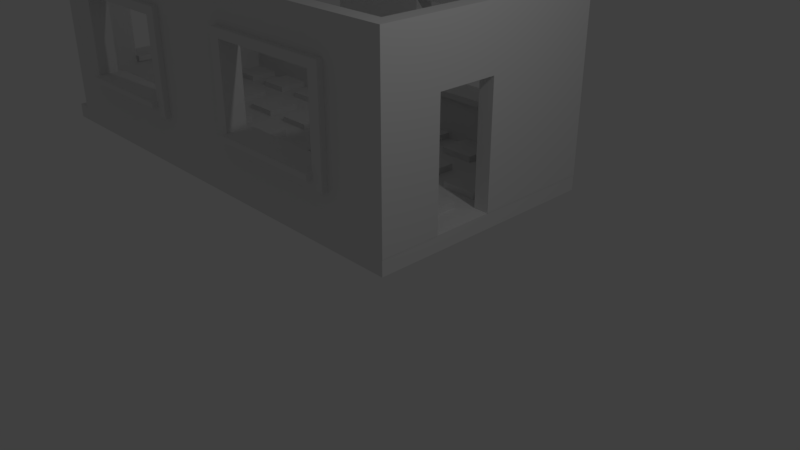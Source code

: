 # Source: Room.blend  (saved by Blender 2.79.0; exported with 4.5.12 LTS)
import bpy
from mathutils import Matrix  # noqa: F401  (used for matrix-valued properties, if any)

bpy.ops.wm.read_factory_settings(use_empty=True)
scene = bpy.context.scene
scene.name = 'Scene'

# ---- collections
col_collection_1 = bpy.data.collections.new('Collection 1'); scene.collection.children.link(col_collection_1)

# ---- world
world_world = bpy.data.worlds.new('World'); scene.world = world_world
world_world.color = (0.05088, 0.05088, 0.05088)
world_world.use_sun_shadow = False
world_world.sun_shadow_jitter_overblur = 0.0
world_world.cycles.sampling_method = 'MANUAL'

# ---- cameras
cam_camera = bpy.data.cameras.new('Camera')
cam_camera.clip_end = 100.0
cam_camera.lens = 35.0
cam_camera.sensor_width = 32.0
cam_camera.sensor_height = 18.0
cam_camera.ortho_scale = 7.314
cam_camera.dof.focus_distance = 0.0
cam_camera.dof.aperture_fstop = 128.0

# ---- lights
light_lamp = bpy.data.lights.new('Lamp', 'POINT')
light_lamp.transmission_factor = 0.0
light_lamp.cutoff_distance = 30.0
light_lamp.energy = 100.0
light_lamp.shadow_buffer_clip_start = 1.001
light_lamp.shadow_soft_size = 0.1
light_lamp.shadow_maximum_resolution = 0.006
light_lamp.use_absolute_resolution = True

# ---- meshes
me_floor_tile = bpy.data.meshes.new('Floor Tile')
me_floor_tile.from_pydata([(0.2, -0.2, 0.0), (0.2, -1.8, 0.0), (0.0, 0.0, -0.25), (2.0, 0.0, -0.25), (0.0, -2.0, -0.25), (1.8, -1.8, 0.0), (2.0, -2.0, -0.25), (1.8, -0.2, 0.0), (0.2, -0.8, 0.0), (1.8, -0.8, 0.0), (1.2, -0.2, 0.0), (1.2, -1.8, 0.0), (1.2, -0.8, 0.0), (0.8, -0.2, 0.0), (2.0, 0.0, 0.0), (1.8, -1.2, 0.0), (1.2, -1.2, 0.0), (2.0, -1.0, 0.0), (2.0, -2.0, 0.0), (0.8, -1.8, 0.0), (0.8, -0.8, 0.0), (0.2, -1.2, 0.0), (0.0, 0.0, 0.0), (1.0, 0.0, 0.0), (0.8, -1.2, 0.0), (1.0, -2.0, 0.0), (0.0, -2.0, 0.0), (0.0, -1.0, 0.0), (1.0, -1.0, 0.0), (0.2, -0.8, 0.1), (0.2, -0.2, 0.1), (0.8, -0.2, 0.1), (0.8, -0.8, 0.1), (0.8, -1.8, 0.1), (0.2, -1.8, 0.1), (0.2, -1.2, 0.1), (0.8, -1.2, 0.1), (1.8, -1.2, 0.1), (1.8, -1.8, 0.1), (1.2, -1.8, 0.1), (1.2, -1.2, 0.1), (1.2, -0.2, 0.1), (1.8, -0.2, 0.1), (1.8, -0.8, 0.1), (1.2, -0.8, 0.1)], [], [(26, 27, 22, 2, 4), (22, 23, 14, 3, 2), (26, 4, 6, 18, 25), (18, 6, 3, 14, 17), (15, 16, 40, 37), (3, 6, 4, 2), (9, 7, 42, 43), (20, 13, 31, 32), (24, 21, 35, 36), (10, 7, 14, 23), (7, 9, 17, 14), (9, 12, 28, 17), (12, 10, 23, 28), (15, 5, 18, 17), (5, 11, 25, 18), (16, 15, 17, 28), (11, 16, 28, 25), (8, 0, 22, 27), (0, 13, 23, 22), (20, 8, 27, 28), (13, 20, 28, 23), (19, 1, 26, 25), (1, 21, 27, 26), (21, 24, 28, 27), (24, 19, 25, 28), (30, 29, 32, 31), (13, 0, 30, 31), (8, 20, 32, 29), (0, 8, 29, 30), (35, 34, 33, 36), (1, 19, 33, 34), (19, 24, 36, 33), (21, 1, 34, 35), (40, 39, 38, 37), (5, 15, 37, 38), (16, 11, 39, 40), (11, 5, 38, 39), (41, 44, 43, 42), (12, 9, 43, 44), (7, 10, 41, 42), (10, 12, 44, 41)])
me_floor_tile.use_remesh_preserve_volume = False
me_floor_tile.use_remesh_preserve_attributes = False
me_floor_tile.use_mirror_vertex_groups = False
me_floor_tile.update()
me_bar = bpy.data.meshes.new('Bar')
me_bar.from_pydata([(0.0, 0.0, 0.0), (0.0, 0.0, 4.0), (0.0, 0.25, 0.0), (0.0, 0.25, 4.0), (0.25, 0.0, 0.0), (0.25, 0.0, 4.0), (0.25, 0.25, 0.0), (0.25, 0.25, 4.0)], [], [(0, 1, 3, 2), (2, 3, 7, 6), (6, 7, 5, 4), (4, 5, 1, 0), (2, 6, 4, 0), (7, 3, 1, 5)])
me_bar.use_remesh_preserve_volume = False
me_bar.use_remesh_preserve_attributes = False
me_bar.use_mirror_vertex_groups = False
me_bar.update()
me_window = bpy.data.meshes.new('Window')
me_window.from_pydata([(-2.0, -3.0, 0.0), (0.0, -3.0, 0.0), (-4.0, -3.0, 0.0), (-4.0, 0.0, 0.0), (0.0, 0.0, 0.0), (-4.0, -1.5, 0.0), (-2.0, 0.0, 0.0), (0.0, -1.5, 0.0), (-1.0, -3.0, 0.25), (-1.0, -3.0, 0.0), (-3.0, -3.0, 0.0), (-4.0, -0.75, 0.0), (-1.0, 0.0, 0.0), (0.0, -2.25, 0.0), (-4.0, -2.25, 0.0), (-3.0, 0.0, 0.0), (0.0, -0.75, 0.0), (-3.0, -1.5, 0.0), (-1.0, -1.5, 0.0), (-2.0, -2.25, 0.0), (-2.0, -0.85, -0.2), (-1.0, -0.75, 0.0), (-1.0, -2.25, 0.0), (-3.0, -2.25, 0.0), (-3.0, -0.75, 0.0), (-2.0, -3.0, 0.25), (-3.0, -3.0, 0.25), (-4.0, -3.0, 0.25), (-4.0, -0.75, 0.25), (-4.0, 0.0, 0.25), (-1.0, 0.0, 0.25), (0.0, 0.0, 0.25), (0.0, -2.25, 0.25), (0.0, -3.0, 0.25), (-4.0, -2.25, 0.25), (-4.0, -1.5, 0.25), (-3.0, 0.0, 0.25), (-2.0, 0.0, 0.25), (0.0, -0.75, 0.25), (0.0, -1.5, 0.25), (-3.0, -1.5, 0.25), (-2.0, -2.25, 0.25), (-1.0, -1.5, 0.25), (-2.0, -0.75, 0.25), (-1.0, -0.75, 0.25), (-1.0, -2.25, 0.25), (-3.0, -2.25, 0.25), (-3.0, -0.75, 0.25), (-3.2, -3.0, 0.0), (-3.2, -1.5, 0.0), (-3.2, 0.0, 0.0), (-3.2, -3.0, 0.25), (-3.2, -2.25, 0.0), (-3.2, -0.75, 0.0), (-3.2, -1.5, 0.25), (-3.2, 0.0, 0.25), (-3.2, -2.25, 0.25), (-3.2, -0.75, 0.25), (-0.8, 0.0, 0.0), (-0.8, 0.0, 0.25), (-0.8, -3.0, 0.0), (-0.8, -1.5, 0.0), (-0.8, -0.75, 0.0), (-0.8, -2.25, 0.0), (-0.8, -3.0, 0.25), (-0.8, -1.5, 0.25), (-0.8, -0.75, 0.25), (-0.8, -2.25, 0.25), (0.0, -2.4, 0.0), (-2.0, -2.4, 0.0), (-4.0, -2.4, 0.0), (-1.0, -2.4, 0.0), (-3.0, -2.4, 0.0), (0.0, -2.4, 0.25), (-2.0, -2.4, 0.25), (-4.0, -2.4, 0.25), (-1.0, -2.4, 0.25), (-3.0, -2.4, 0.25), (-3.2, -2.4, 0.25), (-3.2, -2.4, 0.0), (-0.8, -2.4, 0.25), (-0.8, -2.4, 0.0), (-4.0, -0.6, 0.0), (-4.0, -0.6, 0.25), (0.0, -0.6, 0.0), (-2.0, -0.6, 0.0), (-1.0, -0.6, 0.0), (-3.0, -0.6, 0.0), (0.0, -0.6, 0.25), (-2.0, -0.6, 0.25), (-1.0, -0.6, 0.25), (-3.0, -0.6, 0.25), (-3.2, -0.6, 0.25), (-3.2, -0.6, 0.0), (-0.8, -0.6, 0.25), (-0.8, -0.6, 0.0), (-0.8, -1.5, -0.1), (-1.0, -1.5, -0.1), (-2.0, -0.6, -0.1), (-2.0, -0.75, -0.1), (-1.0, -0.75, -0.1), (-0.8, -0.75, -0.1), (-1.0, -0.6, -0.1), (-1.0, -2.25, -0.1), (-2.0, -2.25, -0.1), (-0.8, -2.25, -0.1), (-3.0, -2.25, -0.1), (-3.0, -1.5, -0.1), (-3.0, -0.75, -0.1), (-3.0, -0.6, -0.1), (-3.2, -1.5, -0.1), (-3.2, -2.25, -0.1), (-3.2, -0.75, -0.1), (-3.2, -2.4, -0.1), (-0.8, -2.4, -0.1), (-2.0, -2.4, -0.1), (-1.0, -2.4, -0.1), (-3.0, -2.4, -0.1), (-3.2, -0.6, -0.1), (-0.8, -0.6, -0.1), (-1.0, -0.85, 0.0), (-2.0, -0.85, 0.0), (-3.0, -0.85, 0.0), (-1.0, -0.85, 0.25), (-2.0, -0.85, 0.25), (-3.0, -0.85, 0.25), (-2.0, -0.85, -0.1), (-3.0, -0.85, -0.1), (-1.0, -0.85, -0.1), (-2.0, -0.75, -0.2), (-1.0, -0.85, -0.2), (-1.0, -0.75, -0.2), (-3.0, -0.75, -0.2), (-3.0, -0.85, -0.2), (-1.0, -0.75, 0.35), (-2.0, -0.75, 0.35), (-3.0, -0.75, 0.35), (-1.0, -0.85, 0.35), (-2.0, -0.85, 0.35), (-3.0, -0.85, 0.35)], [], [(93, 82, 3, 50), (52, 14, 5, 49), (65, 66, 44, 42), (86, 85, 6, 12), (90, 30, 37, 89), (93, 87, 109, 118), (95, 86, 12, 58), (79, 52, 111, 113), (127, 108, 132, 133), (22, 18, 97, 103), (79, 70, 14, 52), (24, 17, 107, 108), (56, 54, 35, 34), (49, 5, 11, 53), (92, 55, 29, 83), (85, 87, 15, 6), (94, 59, 30, 90), (76, 45, 41, 74), (80, 67, 45, 76), (67, 65, 42, 45), (78, 56, 34, 75), (74, 41, 46, 77), (54, 57, 28, 35), (89, 37, 36, 91), (13, 7, 39, 32), (18, 22, 45, 42), (47, 24, 122, 125), (82, 11, 28, 83), (70, 2, 27, 75), (58, 12, 30, 59), (50, 3, 29, 55), (19, 23, 46, 41), (21, 18, 42, 44), (68, 13, 32, 73), (84, 4, 31, 88), (60, 1, 33, 64), (5, 14, 34, 35), (23, 17, 40, 46), (10, 0, 25, 26), (22, 19, 41, 45), (6, 15, 36, 37), (11, 5, 35, 28), (7, 16, 38, 39), (126, 127, 133, 20), (0, 9, 8, 25), (12, 6, 37, 30), (17, 24, 47, 40), (48, 10, 26, 51), (2, 48, 51, 27), (15, 50, 55, 36), (40, 47, 57, 54), (77, 46, 56, 78), (91, 36, 55, 92), (87, 85, 98, 109), (46, 40, 54, 56), (62, 61, 96, 101), (71, 69, 115, 116), (87, 93, 50, 15), (9, 60, 64, 8), (4, 58, 59, 31), (32, 39, 65, 67), (73, 32, 67, 80), (88, 31, 59, 94), (13, 63, 61, 7), (68, 81, 63, 13), (84, 95, 58, 4), (7, 61, 62, 16), (39, 38, 66, 65), (1, 60, 81, 68), (33, 73, 80, 64), (10, 48, 79, 72), (26, 77, 78, 51), (1, 68, 73, 33), (14, 70, 75, 34), (25, 74, 77, 26), (51, 78, 75, 27), (64, 80, 76, 8), (8, 76, 74, 25), (0, 10, 72, 69), (48, 2, 70, 79), (60, 9, 71, 81), (9, 0, 69, 71), (16, 62, 95, 84), (38, 88, 94, 66), (49, 53, 112, 110), (47, 91, 92, 57), (16, 84, 88, 38), (3, 82, 83, 29), (43, 89, 91, 47), (66, 94, 90, 44), (100, 21, 120, 128), (57, 92, 83, 28), (95, 62, 101, 119), (44, 90, 89, 43), (81, 71, 116, 114), (53, 11, 82, 93), (96, 97, 100, 101), (116, 115, 104, 103), (114, 116, 103, 105), (105, 103, 97, 96), (115, 117, 106, 104), (107, 110, 112, 108), (117, 113, 111, 106), (106, 111, 110, 107), (108, 112, 118, 109), (99, 108, 109, 98), (101, 100, 102, 119), (100, 99, 98, 102), (86, 95, 119, 102), (52, 49, 110, 111), (23, 19, 104, 106), (18, 21, 100, 97), (72, 79, 113, 117), (69, 72, 117, 115), (53, 93, 118, 112), (85, 86, 102, 98), (61, 63, 105, 96), (17, 23, 106, 107), (19, 22, 103, 104), (63, 81, 114, 105), (120, 121, 126, 128), (121, 120, 123, 124), (122, 121, 124, 125), (121, 122, 127, 126), (124, 123, 137, 138), (24, 108, 127, 122), (123, 44, 134, 137), (21, 44, 123, 120), (132, 129, 20, 133), (129, 131, 130, 20), (100, 128, 130, 131), (99, 100, 131, 129), (128, 126, 20, 130), (108, 99, 129, 132), (135, 136, 139, 138), (134, 135, 138, 137), (43, 47, 136, 135), (44, 43, 135, 134), (125, 124, 138, 139), (47, 125, 139, 136)])
me_window.use_remesh_preserve_volume = False
me_window.use_remesh_preserve_attributes = False
me_window.use_mirror_vertex_groups = False
me_window.update()
me_door = bpy.data.meshes.new('Door')
me_door.from_pydata([(0.0, 1.0, -0.25), (0.0, 1.0, 0.0), (2.0, 1.0, 0.0), (2.0, 2.0, 0.0), (0.0, 2.0, 0.0), (0.0, 4.0, 0.0), (3.0, 4.0, 0.0), (3.0, 0.0, 0.0), (0.0, 0.0, 0.0), (2.0, 1.0, -0.25), (2.0, 2.0, -0.25), (0.0, 2.0, -0.25), (0.0, 4.0, -0.25), (3.0, 4.0, -0.25), (3.0, 0.0, -0.25), (0.0, 0.0, -0.25)], [], [(1, 8, 7, 6, 5, 4, 3, 2), (0, 9, 10, 11, 12, 13, 14, 15), (2, 3, 10, 9), (8, 1, 0, 15), (7, 8, 15, 14), (5, 6, 13, 12), (3, 4, 11, 10), (1, 2, 9, 0), (6, 7, 14, 13), (4, 5, 12, 11)])
me_door.use_remesh_preserve_volume = False
me_door.use_remesh_preserve_attributes = False
me_door.use_mirror_vertex_groups = False
me_door.update()

# ---- objects
ob_room = bpy.data.objects.new('Room', None)
ob_square_detail_2x2x0_006 = bpy.data.objects.new('Square Detail_2x2x0.006', me_floor_tile)
ob_square_detail_2x2x0_005 = bpy.data.objects.new('Square Detail_2x2x0.005', me_floor_tile)
ob_square_detail_2x2x0_004 = bpy.data.objects.new('Square Detail_2x2x0.004', me_floor_tile)
ob_square_detail_2x2x0_003 = bpy.data.objects.new('Square Detail_2x2x0.003', me_floor_tile)
ob_square_detail_2x2x0_002 = bpy.data.objects.new('Square Detail_2x2x0.002', me_floor_tile)
ob_square_detail_2x2x0_001 = bpy.data.objects.new('Square Detail_2x2x0.001', me_floor_tile)
ob_square_detail_2x2x0_000 = bpy.data.objects.new('Square Detail_2x2x0.000', me_floor_tile)
ob_sm_bar_4x0_25x0_000 = bpy.data.objects.new('SM_Bar_4x0.25x0.000', me_bar)
ob_wall_window_detail_3x4x0_003 = bpy.data.objects.new('Wall Window Detail 3x4x0.003', me_window)
ob_wall_window_detail_3x4x0_002 = bpy.data.objects.new('Wall Window Detail 3x4x0.002', me_window)
ob_wall_window_detail_3x4x0_001 = bpy.data.objects.new('Wall Window Detail 3x4x0.001', me_window)
ob_wall_window_detail_3x4x0_000 = bpy.data.objects.new('Wall Window Detail 3x4x0.000', me_window)
ob_wall_door_detail_3x4x0_25 = bpy.data.objects.new('Wall Door Detail 3x4x0.25', me_door)
ob_wall_window_detail_3x4x0_25 = bpy.data.objects.new('Wall Window Detail 3x4x0.25', me_window)
ob_sm_bar_4x0_25x0_25 = bpy.data.objects.new('SM_Bar_4x0.25x0.25', me_bar)
ob_square_detail_2x2x0_25 = bpy.data.objects.new('Square Detail_2x2x0.25', me_floor_tile)
ob_lamp = bpy.data.objects.new('Lamp', light_lamp)
ob_camera = bpy.data.objects.new('Camera', cam_camera)

# ---- transforms, parenting, visibility, modifiers, constraints
ob_room.location = (0.0, 0.0, 0.0)
ob_room.empty_image_offset = (0.0, 0.0)
ob_room.lineart.crease_threshold = 0.0
ob_square_detail_2x2x0_006.parent = ob_room
ob_square_detail_2x2x0_006.location = (-8.0, 4.0, 0.0)
ob_square_detail_2x2x0_006.lineart.crease_threshold = 0.0
ob_square_detail_2x2x0_005.parent = ob_room
ob_square_detail_2x2x0_005.location = (-8.0, 2.0, 0.0)
ob_square_detail_2x2x0_005.lineart.crease_threshold = 0.0
ob_square_detail_2x2x0_004.parent = ob_room
ob_square_detail_2x2x0_004.location = (-6.0, 2.0, 0.0)
ob_square_detail_2x2x0_004.lineart.crease_threshold = 0.0
ob_square_detail_2x2x0_003.parent = ob_room
ob_square_detail_2x2x0_003.location = (-6.0, 4.0, 0.0)
ob_square_detail_2x2x0_003.lineart.crease_threshold = 0.0
ob_square_detail_2x2x0_002.parent = ob_room
ob_square_detail_2x2x0_002.location = (-4.0, 4.0, 0.0)
ob_square_detail_2x2x0_002.lineart.crease_threshold = 0.0
ob_square_detail_2x2x0_001.parent = ob_room
ob_square_detail_2x2x0_001.location = (-4.0, 2.0, 0.0)
ob_square_detail_2x2x0_001.lineart.crease_threshold = 0.0
ob_square_detail_2x2x0_000.parent = ob_room
ob_square_detail_2x2x0_000.location = (-2.0, 2.0, 0.0)
ob_square_detail_2x2x0_000.lineart.crease_threshold = 0.0
ob_sm_bar_4x0_25x0_000.parent = ob_room
ob_sm_bar_4x0_25x0_000.location = (-8.25, 4.0, 0.0)
ob_sm_bar_4x0_25x0_000.rotation_euler = (-4.712, 1.571, 0.0)
ob_sm_bar_4x0_25x0_000.lineart.crease_threshold = 0.0
ob_wall_window_detail_3x4x0_003.parent = ob_room
ob_wall_window_detail_3x4x0_003.location = (-8.0, 2.981e-09, 2.981e-09)
ob_wall_window_detail_3x4x0_003.rotation_euler = (4.712, -0.0, 4.712)
ob_wall_window_detail_3x4x0_003.lineart.crease_threshold = 0.0
ob_wall_window_detail_3x4x0_002.parent = ob_room
ob_wall_window_detail_3x4x0_002.location = (-8.0, 4.0, 0.0)
ob_wall_window_detail_3x4x0_002.rotation_euler = (4.712, -0.0, 3.142)
ob_wall_window_detail_3x4x0_002.lineart.crease_threshold = 0.0
ob_wall_window_detail_3x4x0_001.parent = ob_room
ob_wall_window_detail_3x4x0_001.location = (-4.0, 4.0, 0.0)
ob_wall_window_detail_3x4x0_001.rotation_euler = (4.712, -0.0, 3.142)
ob_wall_window_detail_3x4x0_001.lineart.crease_threshold = 0.0
ob_wall_window_detail_3x4x0_000.parent = ob_room
ob_wall_window_detail_3x4x0_000.location = (-4.0, 0.0, 0.0)
ob_wall_window_detail_3x4x0_000.rotation_euler = (4.712, -0.0, 0.0)
ob_wall_window_detail_3x4x0_000.lineart.crease_threshold = 0.0
ob_wall_door_detail_3x4x0_25.parent = ob_room
ob_wall_door_detail_3x4x0_25.location = (0.0, 0.0, 0.0)
ob_wall_door_detail_3x4x0_25.rotation_euler = (-0.0, 4.712, 0.0)
ob_wall_door_detail_3x4x0_25.lineart.crease_threshold = 0.0
ob_wall_window_detail_3x4x0_25.parent = ob_room
ob_wall_window_detail_3x4x0_25.location = (0.0, 0.0, 0.0)
ob_wall_window_detail_3x4x0_25.rotation_euler = (4.712, -0.0, 0.0)
ob_wall_window_detail_3x4x0_25.lineart.crease_threshold = 0.0
ob_sm_bar_4x0_25x0_25.parent = ob_room
ob_sm_bar_4x0_25x0_25.location = (0.2465, 0.0, 0.0)
ob_sm_bar_4x0_25x0_25.rotation_euler = (-1.571, 1.571, 0.0)
ob_sm_bar_4x0_25x0_25.lineart.crease_threshold = 0.0
ob_square_detail_2x2x0_25.parent = ob_room
ob_square_detail_2x2x0_25.location = (-2.0, 4.0, 0.0)
ob_square_detail_2x2x0_25.lineart.crease_threshold = 0.0
ob_lamp.location = (4.076, 1.005, 5.904)
ob_lamp.rotation_euler = (0.6503, 0.05522, 1.866)
ob_lamp.lock_rotations_4d = False
ob_lamp.empty_display_type = 'ARROWS'
ob_lamp.color = (0.0, 0.0, 0.0, 0.0)
ob_lamp.lineart.crease_threshold = 0.0
ob_camera.location = (7.481, -6.508, 5.344)
ob_camera.rotation_euler = (1.109, 0.0, 0.8149)
ob_camera.lock_rotations_4d = False
ob_camera.empty_display_type = 'ARROWS'
ob_camera.color = (0.0, 0.0, 0.0, 0.0)
ob_camera.display_type = 'WIRE'
ob_camera.lineart.crease_threshold = 0.0

# ---- collection membership
col_collection_1.objects.link(ob_room)
col_collection_1.objects.link(ob_square_detail_2x2x0_006)
col_collection_1.objects.link(ob_square_detail_2x2x0_005)
col_collection_1.objects.link(ob_square_detail_2x2x0_004)
col_collection_1.objects.link(ob_square_detail_2x2x0_003)
col_collection_1.objects.link(ob_square_detail_2x2x0_002)
col_collection_1.objects.link(ob_square_detail_2x2x0_001)
col_collection_1.objects.link(ob_square_detail_2x2x0_000)
col_collection_1.objects.link(ob_sm_bar_4x0_25x0_000)
col_collection_1.objects.link(ob_wall_window_detail_3x4x0_003)
col_collection_1.objects.link(ob_wall_window_detail_3x4x0_002)
col_collection_1.objects.link(ob_wall_window_detail_3x4x0_001)
col_collection_1.objects.link(ob_wall_window_detail_3x4x0_000)
col_collection_1.objects.link(ob_wall_door_detail_3x4x0_25)
col_collection_1.objects.link(ob_wall_window_detail_3x4x0_25)
col_collection_1.objects.link(ob_sm_bar_4x0_25x0_25)
col_collection_1.objects.link(ob_square_detail_2x2x0_25)
col_collection_1.objects.link(ob_lamp)
col_collection_1.objects.link(ob_camera)

# ---- scene / render settings (as saved in the file)
scene.camera = ob_camera
scene.frame_start = 1; scene.frame_end = 250; scene.frame_set(1)
scene.render.engine = 'BLENDER_EEVEE_NEXT'
scene.render.resolution_percentage = 50
scene.render.dither_intensity = 0.0
scene.cycles.use_denoising = False
scene.cycles.samples = 128
scene.cycles.sampling_pattern = 'TABULATED_SOBOL'
scene.cycles.use_adaptive_sampling = False
scene.cycles.use_light_tree = False
scene.cycles.blur_glossy = 0.0
scene.cycles.sample_clamp_indirect = 0.0
scene.view_settings.view_transform = 'Standard'
bpy.context.view_layer.update()
